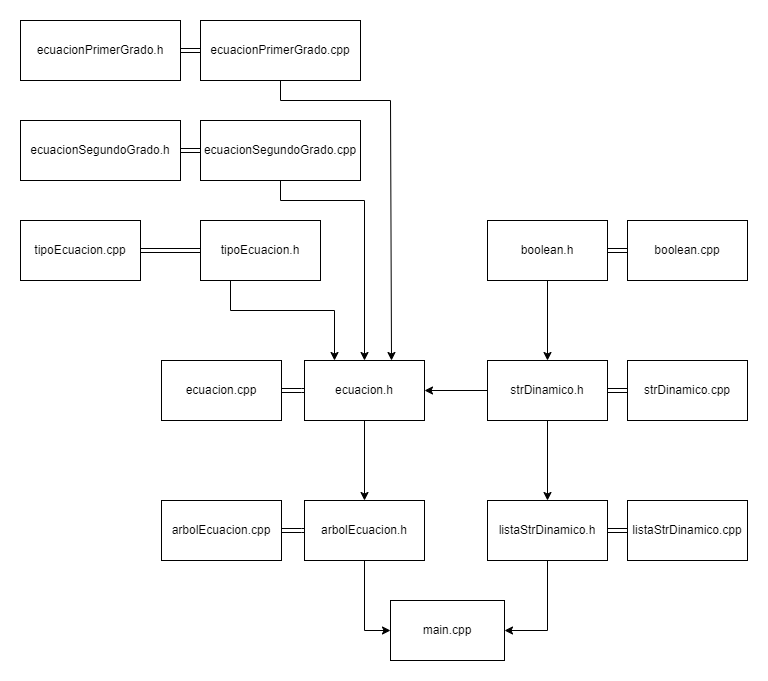

The diagram above was exported from draw.io. Its source (the exported page's mxGraphModel, read from the mxfile embedded in the PNG):
<mxGraphModel dx="1050" dy="621" grid="1" gridSize="10" guides="1" tooltips="1" connect="1" arrows="1" fold="1" page="1" pageScale="1" pageWidth="827" pageHeight="1169" math="0" shadow="0">
  <root>
    <mxCell id="0" />
    <mxCell id="1" parent="0" />
    <mxCell id="Ifs4EJyfpHLIlJbVhgTI-2" value="ecuacion.cpp" style="rounded=0;whiteSpace=wrap;html=1;" parent="1" vertex="1">
      <mxGeometry x="160" y="605" width="120" height="60" as="geometry" />
    </mxCell>
    <mxCell id="Ifs4EJyfpHLIlJbVhgTI-3" value="" style="edgeStyle=orthogonalEdgeStyle;shape=link;rounded=0;orthogonalLoop=1;jettySize=auto;html=1;" parent="1" source="Ifs4EJyfpHLIlJbVhgTI-4" target="Ifs4EJyfpHLIlJbVhgTI-2" edge="1">
      <mxGeometry relative="1" as="geometry" />
    </mxCell>
    <mxCell id="Ifs4EJyfpHLIlJbVhgTI-35" style="edgeStyle=orthogonalEdgeStyle;rounded=0;orthogonalLoop=1;jettySize=auto;html=1;entryX=0.5;entryY=0;entryDx=0;entryDy=0;" parent="1" source="Ifs4EJyfpHLIlJbVhgTI-4" target="Ifs4EJyfpHLIlJbVhgTI-7" edge="1">
      <mxGeometry relative="1" as="geometry" />
    </mxCell>
    <mxCell id="Ifs4EJyfpHLIlJbVhgTI-4" value="ecuacion.h" style="rounded=0;whiteSpace=wrap;html=1;" parent="1" vertex="1">
      <mxGeometry x="303" y="605" width="120" height="60" as="geometry" />
    </mxCell>
    <mxCell id="Ifs4EJyfpHLIlJbVhgTI-45" style="edgeStyle=orthogonalEdgeStyle;rounded=0;orthogonalLoop=1;jettySize=auto;html=1;entryX=0;entryY=0.5;entryDx=0;entryDy=0;exitX=0.5;exitY=1;exitDx=0;exitDy=0;" parent="1" source="Ifs4EJyfpHLIlJbVhgTI-7" target="Ifs4EJyfpHLIlJbVhgTI-43" edge="1">
      <mxGeometry relative="1" as="geometry" />
    </mxCell>
    <mxCell id="Ifs4EJyfpHLIlJbVhgTI-5" value="arbolEcuacion.cpp" style="rounded=0;whiteSpace=wrap;html=1;" parent="1" vertex="1">
      <mxGeometry x="160" y="745" width="120" height="60" as="geometry" />
    </mxCell>
    <mxCell id="Ifs4EJyfpHLIlJbVhgTI-6" value="" style="edgeStyle=orthogonalEdgeStyle;shape=link;rounded=0;orthogonalLoop=1;jettySize=auto;html=1;" parent="1" source="Ifs4EJyfpHLIlJbVhgTI-7" target="Ifs4EJyfpHLIlJbVhgTI-5" edge="1">
      <mxGeometry relative="1" as="geometry" />
    </mxCell>
    <mxCell id="Ifs4EJyfpHLIlJbVhgTI-7" value="arbolEcuacion.h" style="rounded=0;whiteSpace=wrap;html=1;" parent="1" vertex="1">
      <mxGeometry x="303" y="745" width="120" height="60" as="geometry" />
    </mxCell>
    <mxCell id="Ifs4EJyfpHLIlJbVhgTI-9" value="ecuacionPrimerGrado.cpp" style="rounded=0;whiteSpace=wrap;html=1;" parent="1" vertex="1">
      <mxGeometry x="199" y="265" width="160" height="60" as="geometry" />
    </mxCell>
    <mxCell id="Ifs4EJyfpHLIlJbVhgTI-10" value="" style="edgeStyle=orthogonalEdgeStyle;shape=link;rounded=0;orthogonalLoop=1;jettySize=auto;html=1;" parent="1" source="Ifs4EJyfpHLIlJbVhgTI-11" target="Ifs4EJyfpHLIlJbVhgTI-9" edge="1">
      <mxGeometry relative="1" as="geometry" />
    </mxCell>
    <mxCell id="Ifs4EJyfpHLIlJbVhgTI-11" value="ecuacionPrimerGrado.h" style="rounded=0;whiteSpace=wrap;html=1;" parent="1" vertex="1">
      <mxGeometry x="19" y="265" width="160" height="60" as="geometry" />
    </mxCell>
    <mxCell id="Ifs4EJyfpHLIlJbVhgTI-12" value="ecuacionSegundoGrado.cpp" style="rounded=0;whiteSpace=wrap;html=1;" parent="1" vertex="1">
      <mxGeometry x="199" y="365" width="160" height="60" as="geometry" />
    </mxCell>
    <mxCell id="Ifs4EJyfpHLIlJbVhgTI-13" value="" style="edgeStyle=orthogonalEdgeStyle;shape=link;rounded=0;orthogonalLoop=1;jettySize=auto;html=1;" parent="1" source="Ifs4EJyfpHLIlJbVhgTI-14" target="Ifs4EJyfpHLIlJbVhgTI-12" edge="1">
      <mxGeometry relative="1" as="geometry" />
    </mxCell>
    <mxCell id="Ifs4EJyfpHLIlJbVhgTI-14" value="ecuacionSegundoGrado.h" style="rounded=0;whiteSpace=wrap;html=1;" parent="1" vertex="1">
      <mxGeometry x="19" y="365" width="160" height="60" as="geometry" />
    </mxCell>
    <mxCell id="Ifs4EJyfpHLIlJbVhgTI-15" value="strDinamico.cpp" style="rounded=0;whiteSpace=wrap;html=1;" parent="1" vertex="1">
      <mxGeometry x="626" y="605" width="120" height="60" as="geometry" />
    </mxCell>
    <mxCell id="Ifs4EJyfpHLIlJbVhgTI-16" value="" style="edgeStyle=orthogonalEdgeStyle;shape=link;rounded=0;orthogonalLoop=1;jettySize=auto;html=1;" parent="1" source="Ifs4EJyfpHLIlJbVhgTI-17" target="Ifs4EJyfpHLIlJbVhgTI-15" edge="1">
      <mxGeometry relative="1" as="geometry" />
    </mxCell>
    <mxCell id="Ifs4EJyfpHLIlJbVhgTI-42" style="edgeStyle=orthogonalEdgeStyle;rounded=0;orthogonalLoop=1;jettySize=auto;html=1;exitX=0.5;exitY=1;exitDx=0;exitDy=0;entryX=0.5;entryY=0;entryDx=0;entryDy=0;" parent="1" source="Ifs4EJyfpHLIlJbVhgTI-17" target="Ifs4EJyfpHLIlJbVhgTI-39" edge="1">
      <mxGeometry relative="1" as="geometry" />
    </mxCell>
    <mxCell id="ks9Js3YlrvBh5tamRNCV-8" style="edgeStyle=orthogonalEdgeStyle;rounded=0;orthogonalLoop=1;jettySize=auto;html=1;exitX=0;exitY=0.5;exitDx=0;exitDy=0;entryX=1;entryY=0.5;entryDx=0;entryDy=0;" parent="1" source="Ifs4EJyfpHLIlJbVhgTI-17" target="Ifs4EJyfpHLIlJbVhgTI-4" edge="1">
      <mxGeometry relative="1" as="geometry" />
    </mxCell>
    <mxCell id="Ifs4EJyfpHLIlJbVhgTI-17" value="strDinamico.h" style="rounded=0;whiteSpace=wrap;html=1;" parent="1" vertex="1">
      <mxGeometry x="486" y="605" width="120" height="60" as="geometry" />
    </mxCell>
    <mxCell id="Ifs4EJyfpHLIlJbVhgTI-18" value="boolean.cpp" style="rounded=0;whiteSpace=wrap;html=1;" parent="1" vertex="1">
      <mxGeometry x="626" y="465" width="120" height="60" as="geometry" />
    </mxCell>
    <mxCell id="Ifs4EJyfpHLIlJbVhgTI-19" value="" style="edgeStyle=orthogonalEdgeStyle;shape=link;rounded=0;orthogonalLoop=1;jettySize=auto;html=1;" parent="1" source="Ifs4EJyfpHLIlJbVhgTI-20" target="Ifs4EJyfpHLIlJbVhgTI-18" edge="1">
      <mxGeometry relative="1" as="geometry" />
    </mxCell>
    <mxCell id="Ifs4EJyfpHLIlJbVhgTI-32" style="edgeStyle=orthogonalEdgeStyle;rounded=0;orthogonalLoop=1;jettySize=auto;html=1;entryX=0.5;entryY=0;entryDx=0;entryDy=0;" parent="1" source="Ifs4EJyfpHLIlJbVhgTI-20" target="Ifs4EJyfpHLIlJbVhgTI-17" edge="1">
      <mxGeometry relative="1" as="geometry" />
    </mxCell>
    <mxCell id="Ifs4EJyfpHLIlJbVhgTI-20" value="boolean.h" style="rounded=0;whiteSpace=wrap;html=1;" parent="1" vertex="1">
      <mxGeometry x="486" y="465" width="120" height="60" as="geometry" />
    </mxCell>
    <mxCell id="Ifs4EJyfpHLIlJbVhgTI-21" value="tipoEcuacion.cpp" style="rounded=0;whiteSpace=wrap;html=1;" parent="1" vertex="1">
      <mxGeometry x="19" y="465" width="120" height="60" as="geometry" />
    </mxCell>
    <mxCell id="Ifs4EJyfpHLIlJbVhgTI-22" value="" style="edgeStyle=orthogonalEdgeStyle;shape=link;rounded=0;orthogonalLoop=1;jettySize=auto;html=1;" parent="1" source="Ifs4EJyfpHLIlJbVhgTI-23" target="Ifs4EJyfpHLIlJbVhgTI-21" edge="1">
      <mxGeometry relative="1" as="geometry" />
    </mxCell>
    <mxCell id="Ifs4EJyfpHLIlJbVhgTI-36" style="edgeStyle=orthogonalEdgeStyle;rounded=0;orthogonalLoop=1;jettySize=auto;html=1;entryX=0.25;entryY=0;entryDx=0;entryDy=0;exitX=0.5;exitY=1;exitDx=0;exitDy=0;" parent="1" source="Ifs4EJyfpHLIlJbVhgTI-23" target="Ifs4EJyfpHLIlJbVhgTI-4" edge="1">
      <mxGeometry relative="1" as="geometry">
        <Array as="points">
          <mxPoint x="229" y="555" />
          <mxPoint x="333" y="555" />
        </Array>
        <mxPoint x="229" y="525" as="sourcePoint" />
        <mxPoint x="219" y="594" as="targetPoint" />
      </mxGeometry>
    </mxCell>
    <mxCell id="Ifs4EJyfpHLIlJbVhgTI-23" value="tipoEcuacion.h" style="rounded=0;whiteSpace=wrap;html=1;" parent="1" vertex="1">
      <mxGeometry x="199" y="465" width="120" height="60" as="geometry" />
    </mxCell>
    <mxCell id="Ifs4EJyfpHLIlJbVhgTI-38" value="listaStrDinamico.cpp" style="rounded=0;whiteSpace=wrap;html=1;" parent="1" vertex="1">
      <mxGeometry x="626" y="745" width="120" height="60" as="geometry" />
    </mxCell>
    <mxCell id="Ifs4EJyfpHLIlJbVhgTI-41" style="edgeStyle=orthogonalEdgeStyle;rounded=0;orthogonalLoop=1;jettySize=auto;html=1;exitX=1;exitY=0.5;exitDx=0;exitDy=0;entryX=0;entryY=0.5;entryDx=0;entryDy=0;shape=link;" parent="1" source="Ifs4EJyfpHLIlJbVhgTI-39" target="Ifs4EJyfpHLIlJbVhgTI-38" edge="1">
      <mxGeometry relative="1" as="geometry" />
    </mxCell>
    <mxCell id="ks9Js3YlrvBh5tamRNCV-7" style="edgeStyle=orthogonalEdgeStyle;rounded=0;orthogonalLoop=1;jettySize=auto;html=1;exitX=0.5;exitY=1;exitDx=0;exitDy=0;entryX=1;entryY=0.5;entryDx=0;entryDy=0;" parent="1" source="Ifs4EJyfpHLIlJbVhgTI-39" target="Ifs4EJyfpHLIlJbVhgTI-43" edge="1">
      <mxGeometry relative="1" as="geometry">
        <mxPoint x="440" y="875" as="targetPoint" />
      </mxGeometry>
    </mxCell>
    <mxCell id="Ifs4EJyfpHLIlJbVhgTI-39" value="listaStrDinamico.h" style="rounded=0;whiteSpace=wrap;html=1;" parent="1" vertex="1">
      <mxGeometry x="486" y="745" width="120" height="60" as="geometry" />
    </mxCell>
    <mxCell id="Ifs4EJyfpHLIlJbVhgTI-43" value="main.cpp" style="rounded=0;whiteSpace=wrap;html=1;" parent="1" vertex="1">
      <mxGeometry x="389" y="845" width="114" height="60" as="geometry" />
    </mxCell>
    <mxCell id="ks9Js3YlrvBh5tamRNCV-1" style="edgeStyle=orthogonalEdgeStyle;rounded=0;orthogonalLoop=1;jettySize=auto;html=1;exitX=0.5;exitY=1;exitDx=0;exitDy=0;entryX=0.5;entryY=0;entryDx=0;entryDy=0;" parent="1" source="Ifs4EJyfpHLIlJbVhgTI-12" target="Ifs4EJyfpHLIlJbVhgTI-4" edge="1">
      <mxGeometry relative="1" as="geometry">
        <Array as="points">
          <mxPoint x="279" y="445" />
          <mxPoint x="363" y="445" />
        </Array>
        <mxPoint x="339" y="455" as="sourcePoint" />
        <mxPoint x="349" y="605" as="targetPoint" />
      </mxGeometry>
    </mxCell>
    <mxCell id="ks9Js3YlrvBh5tamRNCV-3" style="edgeStyle=orthogonalEdgeStyle;rounded=0;orthogonalLoop=1;jettySize=auto;html=1;exitX=0.5;exitY=1;exitDx=0;exitDy=0;entryX=0.725;entryY=0;entryDx=0;entryDy=0;entryPerimeter=0;" parent="1" source="Ifs4EJyfpHLIlJbVhgTI-9" target="Ifs4EJyfpHLIlJbVhgTI-4" edge="1">
      <mxGeometry relative="1" as="geometry">
        <Array as="points">
          <mxPoint x="279" y="345" />
          <mxPoint x="389" y="345" />
          <mxPoint x="389" y="605" />
        </Array>
        <mxPoint x="378.96" y="395" as="sourcePoint" />
        <mxPoint x="389" y="575" as="targetPoint" />
      </mxGeometry>
    </mxCell>
  </root>
</mxGraphModel>